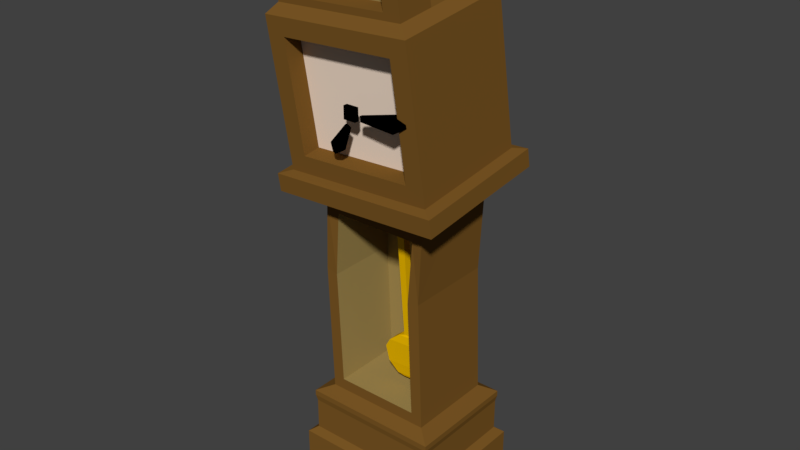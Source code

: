# Source: grandfather_clock.blend  (saved by Blender 2.79.0; exported with 4.5.12 LTS)
import bpy
from mathutils import Matrix  # noqa: F401  (used for matrix-valued properties, if any)

bpy.ops.wm.read_factory_settings(use_empty=True)
scene = bpy.context.scene
scene.name = 'Scene'

# ---- collections
col_collection_1 = bpy.data.collections.new('Collection 1'); scene.collection.children.link(col_collection_1)

# ---- materials (node trees are filled in below, after node groups)
mat_material = bpy.data.materials.new('Material')
mat_material.alpha_threshold = 0.0
mat_material.use_transparent_shadow = False
mat_material.diffuse_color = (0.196, 0.09442, 0.01835, 1.0)
mat_material.roughness = 0.5
mat_material.line_color = (0.0, 0.0, 0.0, 1.0)
mat_material_001 = bpy.data.materials.new('Material.001')
mat_material_001.alpha_threshold = 0.0
mat_material_001.use_transparent_shadow = False
mat_material_001.diffuse_color = (0.0, 0.0, 0.0, 1.0)
mat_material_001.roughness = 0.5
mat_material_002 = bpy.data.materials.new('Material.002')
mat_material_002.alpha_threshold = 0.0
mat_material_002.use_transparent_shadow = False
mat_material_002.diffuse_color = (0.9404, 0.7644, 0.6222, 1.0)
mat_material_002.roughness = 0.5
mat_material_003 = bpy.data.materials.new('Material.003')
mat_material_003.alpha_threshold = 0.0
mat_material_003.use_transparent_shadow = False
mat_material_003.diffuse_color = (0.3588, 0.2573, 0.08493, 1.0)
mat_material_003.roughness = 0.5
mat_material_004 = bpy.data.materials.new('Material.004')
mat_material_004.alpha_threshold = 0.0
mat_material_004.use_transparent_shadow = False
mat_material_004.diffuse_color = (0.8, 0.4655, 0.0, 1.0)
mat_material_004.roughness = 0.5
mat_material_004.specular_intensity = 1.0

# ---- material node trees

# ---- world
world_world = bpy.data.worlds.new('World'); scene.world = world_world
world_world.color = (0.05088, 0.05088, 0.05088)
world_world.use_sun_shadow = False
world_world.sun_shadow_jitter_overblur = 0.0
world_world.cycles.sampling_method = 'MANUAL'

# ---- meshes
me_cube_004 = bpy.data.meshes.new('Cube.004')
me_cube_004.from_pydata([(-0.0566, -0.05127, 5.745), (-0.07921, -0.06941, 11.83), (-0.0566, 0.05127, 5.745), (-0.07921, 0.06941, 11.83), (0.03699, -0.05127, 5.745), (0.0596, -0.06941, 11.83), (0.03699, 0.05127, 5.745), (0.0596, 0.06941, 11.83), (-0.1512, 0.07028, 5.689), (-0.1512, -0.07028, 5.689), (0.1316, 0.07028, 5.689), (0.1316, -0.07028, 5.689), (-0.3208, 0.09248, 5.384), (-0.3208, -0.09248, 5.384), (0.3012, 0.09248, 5.384), (0.3012, -0.09248, 5.384), (-0.4108, 0.08952, 5.049), (-0.4108, -0.08952, 5.049), (0.3912, 0.08952, 5.049), (0.3912, -0.08952, 5.049), (-0.3682, 0.08334, 4.448), (-0.3682, -0.08334, 4.448), (0.3486, 0.08334, 4.448), (0.3486, -0.08334, 4.448), (-0.2185, 0.0652, 4.02), (-0.2185, -0.0652, 4.02), (0.1989, 0.0652, 4.02), (0.1989, -0.0652, 4.02), (-0.09897, 0.05245, 3.93), (-0.09897, -0.05245, 3.93), (0.07936, 0.05245, 3.93), (0.07936, -0.05245, 3.93)], [], [(0, 1, 3, 2), (2, 3, 7, 6), (6, 7, 5, 4), (4, 5, 1, 0), (2, 6, 10, 8), (7, 3, 1, 5), (11, 9, 13, 15), (0, 2, 8, 9), (6, 4, 11, 10), (4, 0, 9, 11), (14, 15, 19, 18), (8, 10, 14, 12), (10, 11, 15, 14), (9, 8, 12, 13), (18, 19, 23, 22), (13, 12, 16, 17), (15, 13, 17, 19), (12, 14, 18, 16), (23, 21, 25, 27), (17, 16, 20, 21), (19, 17, 21, 23), (16, 18, 22, 20), (26, 27, 31, 30), (20, 22, 26, 24), (22, 23, 27, 26), (21, 20, 24, 25), (28, 30, 31, 29), (25, 24, 28, 29), (27, 25, 29, 31), (24, 26, 30, 28)])
me_cube_004.polygons.foreach_set('material_index', [4, 4, 4, 4, 4, 4, 4, 4, 4, 4, 4, 4, 4, 4, 4, 4, 4, 4, 4, 4, 4, 4, 4, 4, 4, 4, 4, 4, 4, 4])
_uv = me_cube_004.uv_layers.new(name='UVMap')
_uv.uv.foreach_set('vector', [0.8275, 0.0, 0.8356, 0.7684, 0.7739, 0.7684, 0.7819, 0.0, 0.5285, 0.7694, 0.6505, 0.0, 0.7122, 0.00086, 0.57, 0.77, 0.7658, 0.0, 0.7739, 0.7702, 0.7122, 0.7702, 0.7202, 0.0, 0.214, 0.23, 0.3561, 0.9991, 0.2945, 1.0, 0.1724, 0.2306, 0.5285, 0.7694, 0.57, 0.77, 0.6108, 0.7778, 0.4852, 0.776, 0.8935, 0.2116, 0.9552, 0.2116, 0.9552, 0.2292, 0.8935, 0.2292, 0.2547, 0.2222, 0.1292, 0.224, 0.04722, 0.1863, 0.3234, 0.1825, 0.8935, 0.2446, 0.8935, 0.2316, 0.9356, 0.2292, 0.9356, 0.247, 0.8935, 0.2624, 0.8935, 0.2494, 0.9356, 0.247, 0.9356, 0.2648, 0.214, 0.23, 0.1724, 0.2306, 0.1292, 0.224, 0.2547, 0.2222, 1.0, 0.1732, 0.9178, 0.1732, 0.9191, 0.1313, 0.9987, 0.1313, 0.4852, 0.776, 0.6108, 0.7778, 0.6795, 0.8175, 0.4033, 0.8137, 0.9901, 0.211, 0.9277, 0.211, 0.9178, 0.1732, 1.0, 0.1732, 0.9079, 0.2116, 0.8454, 0.2116, 0.8356, 0.1715, 0.9178, 0.1715, 0.9987, 0.1313, 0.9191, 0.1313, 0.9219, 0.05496, 0.9959, 0.05496, 0.9178, 0.1715, 0.8356, 0.1715, 0.8369, 0.1284, 0.9165, 0.1284, 0.3234, 0.1825, 0.04722, 0.1863, 0.0, 0.1446, 0.3561, 0.1396, 0.4033, 0.8137, 0.6795, 0.8175, 0.7122, 0.8604, 0.3561, 0.8554, 0.3241, 0.06386, 0.005877, 0.0683, 0.06304, 0.01322, 0.2483, 0.01063, 0.9165, 0.1284, 0.8369, 0.1284, 0.8396, 0.05281, 0.9137, 0.05281, 0.3561, 0.1396, 0.0, 0.1446, 0.005877, 0.0683, 0.3241, 0.06386, 0.3561, 0.8554, 0.7122, 0.8604, 0.6802, 0.9361, 0.362, 0.9317, 0.8356, 0.2116, 0.8935, 0.2116, 0.8879, 0.2267, 0.8412, 0.2267, 0.362, 0.9317, 0.6802, 0.9361, 0.6044, 0.9894, 0.4191, 0.9868, 0.9959, 0.05496, 0.9219, 0.05496, 0.9299, 0.0, 0.9879, 0.0, 0.9137, 0.05281, 0.8396, 0.05281, 0.8477, 0.0, 0.9057, 0.0, 0.8412, 0.2493, 0.8412, 0.2267, 0.8879, 0.2267, 0.8879, 0.2493, 0.8935, 0.2645, 0.8356, 0.2645, 0.8412, 0.2493, 0.8879, 0.2493, 0.2483, 0.01063, 0.06304, 0.01322, 0.1142, 0.001105, 0.1933, 0.0, 0.4191, 0.9868, 0.6044, 0.9894, 0.5494, 1.0, 0.4702, 0.9989])
me_cube_004.materials.append(mat_material)
me_cube_004.materials.append(mat_material_001)
me_cube_004.materials.append(mat_material_002)
me_cube_004.materials.append(mat_material_003)
me_cube_004.materials.append(mat_material_004)
me_cube_004.use_remesh_preserve_volume = False
me_cube_004.use_remesh_preserve_attributes = False
me_cube_004.use_mirror_vertex_groups = False
me_cube_004.update()
me_cube_003 = bpy.data.meshes.new('Cube.003')
me_cube_003.from_pydata([(-0.09975, -1.051, 14.89), (-0.09975, -1.051, 15.37), (-0.09975, -0.9833, 14.89), (-0.09975, -0.9833, 15.37), (0.09975, -1.051, 14.89), (0.09975, -1.051, 15.37), (0.09975, -0.9833, 14.89), (0.09975, -0.9833, 15.37)], [], [(0, 1, 3, 2), (2, 3, 7, 6), (6, 7, 5, 4), (4, 5, 1, 0), (2, 6, 4, 0), (7, 3, 1, 5)])
me_cube_003.polygons.foreach_set('material_index', [1, 1, 1, 1, 1, 1])
_uv = me_cube_003.uv_layers.new(name='UVMap')
_uv.uv.foreach_set('vector', [0.7744, 1.0, 0.7744, 0.0, 0.8872, 0.0, 0.8872, 1.0, 0.3308, 1.0, 0.3308, 0.0, 0.6616, 0.0, 0.6616, 1.0, 0.6616, 1.0, 0.6616, 0.0, 0.7744, 0.0, 0.7744, 1.0, 1.235e-07, 1.0, 0.0, 0.0, 0.3308, 0.0, 0.3308, 1.0, 1.0, 0.4133, 1.0, 0.8266, 0.8872, 0.8266, 0.8872, 0.4133, 0.8872, 0.4133, 0.8872, 1.543e-08, 1.0, 0.0, 1.0, 0.4133])
me_cube_003.materials.append(mat_material)
me_cube_003.materials.append(mat_material_001)
me_cube_003.materials.append(mat_material_002)
me_cube_003.materials.append(mat_material_003)
me_cube_003.materials.append(mat_material_004)
me_cube_003.use_remesh_preserve_volume = False
me_cube_003.use_remesh_preserve_attributes = False
me_cube_003.use_mirror_vertex_groups = False
me_cube_003.update()
me_cube_002 = bpy.data.meshes.new('Cube.002')
me_cube_002.from_pydata([(-0.2043, -0.0171, 0.162), (-0.2038, -0.0171, -0.03924), (-0.2043, 0.02217, 0.162), (-0.2038, 0.02217, -0.03924), (-0.7809, -0.05386, 0.3257), (-0.7797, -0.05386, -0.252), (-0.7809, 0.05893, 0.3257), (-0.7797, 0.05893, -0.252), (-0.9755, 0.01568, -0.0388), (-0.9757, 0.01568, 0.09593), (-0.9757, -0.01062, 0.09593), (-0.9755, -0.01062, -0.0388)], [], [(0, 1, 3, 2), (2, 3, 7, 6), (5, 4, 10, 11), (4, 5, 1, 0), (2, 6, 4, 0), (7, 3, 1, 5), (9, 8, 11, 10), (4, 6, 9, 10), (7, 5, 11, 8), (6, 7, 8, 9)])
me_cube_002.polygons.foreach_set('material_index', [1, 1, 1, 1, 1, 1, 1, 1, 1, 1])
_uv = me_cube_002.uv_layers.new(name='UVMap')
_uv.uv.foreach_set('vector', [0.09427, 0.7841, 0.09427, 0.6251, 0.1271, 0.6251, 0.1271, 0.7841, 0.2952, 0.0, 0.4529, 0.05517, 0.4529, 0.5369, 0.0, 0.3784, 0.9057, 0.08823, 0.4529, 0.2467, 0.5752, 0.03695, 0.6808, 0.0, 0.4529, 0.2467, 0.9057, 0.08823, 0.9057, 0.5699, 0.748, 0.6251, 0.9142, 0.5116, 0.9057, 0.3137, 0.9995, 0.3232, 0.9469, 0.5149, 0.9057, 1.0, 0.9365, 0.5149, 0.9693, 0.5149, 1.0, 1.0, 0.9685, 0.08059, 0.9776, 0.0, 0.9995, 0.002212, 0.9903, 0.0828, 0.9995, 0.3232, 0.9057, 0.3137, 0.9685, 0.08059, 0.9903, 0.0828, 0.09427, 0.8538, 0.0, 0.8538, 0.03614, 0.6251, 0.05812, 0.6251, 0.0, 0.3784, 0.4529, 0.5369, 0.228, 0.6251, 0.1224, 0.5881])
me_cube_002.materials.append(mat_material)
me_cube_002.materials.append(mat_material_001)
me_cube_002.materials.append(mat_material_002)
me_cube_002.materials.append(mat_material_003)
me_cube_002.materials.append(mat_material_004)
me_cube_002.use_remesh_preserve_volume = False
me_cube_002.use_remesh_preserve_attributes = False
me_cube_002.use_mirror_vertex_groups = False
me_cube_002.update()
me_cube_001 = bpy.data.meshes.new('Cube.001')
me_cube_001.from_pydata([(0.1996, 0.02848, -0.01165), (0.1996, 0.02848, 0.1948), (0.1996, 0.07058, -0.01165), (0.1996, 0.07058, 0.1948), (0.5882, -0.0006394, -0.1544), (0.5882, -0.0006394, 0.3376), (0.5882, 0.09969, -0.1544), (0.5882, 0.09969, 0.3376), (0.72, 0.06123, 0.149), (0.72, 0.06123, 0.03422), (0.72, 0.03783, 0.03422), (0.72, 0.03783, 0.149)], [], [(0, 1, 3, 2), (2, 3, 7, 6), (5, 4, 10, 11), (4, 5, 1, 0), (2, 6, 4, 0), (7, 3, 1, 5), (9, 8, 11, 10), (4, 6, 9, 10), (7, 5, 11, 8), (6, 7, 8, 9)])
me_cube_001.polygons.foreach_set('material_index', [1, 1, 1, 1, 1, 1, 1, 1, 1, 1])
_uv = me_cube_001.uv_layers.new(name='UVMap')
_uv.uv.foreach_set('vector', [0.4352, 0.7829, 0.4352, 0.5669, 0.4809, 0.5669, 0.4809, 0.7829, 0.7902, 0.0, 1.0, 0.07536, 1.0, 0.5034, 0.5, 0.3238, 0.5, 0.06353, 0.0, 0.2431, 0.1406, 0.04188, 0.2572, 0.0, 0.0, 0.2431, 0.5, 0.06353, 0.5, 0.4916, 0.2902, 0.5669, 0.186, 0.5669, 0.2176, 1.0, 0.1088, 1.0, 0.1404, 0.5669, 0.0, 1.0, 0.03157, 0.5669, 0.07723, 0.5669, 0.1088, 1.0, 0.2593, 0.6653, 0.2593, 0.5669, 0.2847, 0.5669, 0.2847, 0.6653, 0.3264, 0.906, 0.2176, 0.906, 0.2593, 0.6653, 0.2847, 0.6653, 0.4352, 0.8076, 0.3264, 0.8076, 0.3681, 0.5669, 0.3935, 0.5669, 0.5, 0.3238, 1.0, 0.5034, 0.7572, 0.5669, 0.6406, 0.525])
me_cube_001.materials.append(mat_material)
me_cube_001.materials.append(mat_material_001)
me_cube_001.materials.append(mat_material_002)
me_cube_001.materials.append(mat_material_003)
me_cube_001.materials.append(mat_material_004)
me_cube_001.use_remesh_preserve_volume = False
me_cube_001.use_remesh_preserve_attributes = False
me_cube_001.use_mirror_vertex_groups = False
me_cube_001.update()
me_cube = bpy.data.meshes.new('Cube')
me_cube.from_pydata([(1.221, 1.0, -1.0), (1.221, -1.0, -1.0), (-1.221, -1.0, -1.0), (-1.221, 1.0, -1.0), (1.221, 1.0, 1.0), (1.221, -1.0, 1.0), (-1.221, -1.0, 1.0), (-1.221, 1.0, 1.0), (1.092, 0.8942, 1.225), (1.092, -0.8942, 1.225), (-1.092, 0.8942, 1.225), (-1.092, -0.8942, 1.225), (1.092, 0.8942, 2.473), (1.092, -0.8942, 2.473), (-1.092, 0.8942, 2.473), (-1.092, -0.8942, 2.473), (1.115, 0.9133, 2.71), (1.115, -0.9133, 2.71), (-1.115, 0.9133, 2.71), (-1.115, -0.9133, 2.71), (1.115, 0.9133, 2.927), (1.115, -0.9133, 2.927), (-1.115, 0.9133, 2.927), (-1.115, -0.9133, 2.927), (0.8722, 0.7145, 3.202), (0.6819, -0.7145, 3.646), (-0.8722, 0.7145, 3.202), (-0.6819, -0.7145, 3.646), (0.8786, 0.6886, 11.41), (0.6878, -0.724, 10.65), (-0.8769, 0.6848, 11.37), (-0.6834, -0.7286, 10.65), (0.9781, 0.7492, 11.72), (0.9815, -0.8559, 11.38), (-0.9805, 0.7468, 11.62), (-0.9761, -0.8569, 11.26), (0.9717, 0.727, 12.09), (0.975, -0.8737, 11.73), (-0.9837, 0.7242, 11.96), (-0.9796, -0.8746, 11.58), (1.368, 1.069, 12.38), (1.375, -1.181, 11.75), (-1.393, 1.076, 12.05), (-1.386, -1.173, 11.41), (1.353, 1.036, 13.07), (1.361, -1.214, 12.44), (-1.408, 1.043, 12.73), (-1.4, -1.206, 12.1), (1.173, 0.8857, 13.1), (0.88, -1.103, 13.19), (-1.23, 0.8922, 12.8), (-0.9532, -1.098, 12.96), (1.055, 0.6167, 18.69), (0.7905, -1.307, 17.43), (-1.348, 0.6232, 18.39), (-1.043, -1.302, 17.2), (0.8902, 0.4723, 18.97), (0.6289, -1.24, 18.72), (-1.197, 0.478, 18.71), (-0.9357, -1.236, 18.53), (1.221, 0.0, -1.0), (-1.221, 2.384e-07, -1.0), (1.221, -4.768e-07, 1.0), (-1.221, 2.384e-07, 1.0), (1.092, -4.768e-07, 1.225), (-1.092, 2.384e-07, 1.225), (1.092, -4.768e-07, 2.473), (-1.092, 2.384e-07, 2.473), (1.115, -4.768e-07, 2.71), (-1.115, 1.192e-07, 2.71), (1.115, -4.768e-07, 2.927), (-1.115, 1.192e-07, 2.927), (0.8722, -4.768e-07, 3.202), (-0.8722, 1.192e-07, 3.202), (0.8809, -0.04162, 11.33), (-0.8759, -0.0447, 11.24), (0.9781, -0.06319, 11.59), (-0.9782, -0.06345, 11.44), (0.9723, -0.08023, 11.93), (-0.982, -0.07871, 11.77), (1.371, -0.05595, 12.07), (-1.39, -0.04845, 11.73), (1.357, -0.08896, 12.75), (-1.404, -0.08146, 12.41), (1.176, -0.09296, 12.82), (-1.227, -0.08643, 12.53), (1.058, -0.362, 18.41), (-1.345, -0.3555, 18.12), (0.8937, -0.6305, 18.66), (-1.193, -0.6249, 18.4), (0.8685, -0.6881, 19.85), (0.6099, -1.283, 19.62), (-1.217, -1.28, 19.43), (-1.219, -0.6824, 19.6), (1.179, -1.072, 12.55), (-1.223, -1.065, 12.25), (1.061, -1.341, 18.14), (-1.341, -1.334, 17.84), (0.8791, -0.8125, 13.27), (-0.9542, -0.8076, 13.05), (0.7896, -1.017, 17.51), (-1.044, -1.012, 17.28), (0.8722, -0.7145, 3.202), (-0.8722, -0.7145, 3.202), (0.8823, -0.7531, 11.15), (-0.874, -0.7559, 11.09), (0.6819, 0.4492, 3.646), (-0.6819, 0.4492, 3.646), (0.6853, 0.4597, 10.73), (-0.6851, 0.4539, 10.73), (0.6027, -0.7292, 20.69), (0.3657, -1.321, 20.39), (-0.9876, -1.323, 20.33), (-0.9895, -0.7249, 20.5), (0.1336, -0.7625, 21.35), (-0.003184, -1.347, 20.91), (-0.3991, -1.346, 20.86), (-0.5507, -0.7606, 21.27), (0.8956, -1.228, 18.49), (-1.191, -1.223, 18.24), (-0.9547, -1.279, 19.43), (0.8704, -1.286, 19.69), (-0.7442, -1.318, 20.25), (0.6046, -1.327, 20.52), (0.1355, -1.36, 21.19), (-0.5488, -1.358, 21.1), (0.609, -0.9979, 19.7), (-0.9556, -0.9936, 19.51), (0.3648, -1.036, 20.47), (-0.7451, -1.033, 20.33), (0.628, -0.9546, 18.8), (-0.9366, -0.9503, 18.61), (-0.004095, -1.062, 20.99), (-0.4001, -1.061, 20.94), (0.7909, -0.7145, 8.266), (-0.9535, -0.7145, 8.266), (0.7909, 0.7145, 8.266), (-0.9535, 0.7145, 8.266), (-0.9535, 1.192e-07, 8.266), (0.7909, -4.768e-07, 8.266), (0.6007, -0.7145, 8.137), (-0.7632, -0.7145, 8.137), (0.6007, 0.4492, 8.137), (-0.7632, 0.4492, 8.137)], [], [(60, 1, 2, 61), (63, 6, 11, 65), (60, 62, 5, 1), (1, 5, 6, 2), (61, 63, 7, 3), (4, 0, 3, 7), (65, 11, 15, 67), (4, 7, 10, 8), (6, 5, 9, 11), (62, 4, 8, 64), (15, 13, 17, 19), (8, 10, 14, 12), (11, 9, 13, 15), (64, 8, 12, 66), (69, 19, 23, 71), (66, 12, 16, 68), (67, 15, 19, 69), (12, 14, 18, 16), (20, 22, 26, 24), (16, 18, 22, 20), (19, 17, 21, 23), (68, 16, 20, 70), (140, 29, 108, 142), (23, 21, 102, 103), (70, 20, 24, 72), (71, 23, 103, 73), (75, 105, 35, 77), (139, 136, 28, 74), (138, 135, 105, 75), (136, 137, 30, 28), (35, 33, 37, 39), (28, 30, 34, 32), (105, 104, 33, 35), (74, 28, 32, 76), (39, 37, 41, 43), (76, 32, 36, 78), (77, 35, 39, 79), (32, 34, 38, 36), (81, 43, 47, 83), (78, 36, 40, 80), (79, 39, 43, 81), (36, 38, 42, 40), (47, 45, 94, 95), (40, 42, 46, 44), (43, 41, 45, 47), (80, 40, 44, 82), (84, 48, 52, 86), (82, 44, 48, 84), (83, 47, 95, 85), (44, 46, 50, 48), (87, 97, 119, 89), (85, 95, 97, 87), (48, 50, 54, 52), (49, 53, 100, 98), (88, 89, 93, 90), (52, 54, 58, 56), (97, 96, 118, 119), (86, 52, 56, 88), (96, 86, 88, 118), (56, 58, 89, 88), (50, 85, 87, 54), (54, 87, 89, 58), (46, 83, 85, 50), (45, 82, 84, 94), (94, 84, 86, 96), (41, 80, 82, 45), (38, 79, 81, 42), (37, 78, 80, 41), (42, 81, 83, 46), (34, 77, 79, 38), (33, 76, 78, 37), (104, 74, 76, 33), (137, 138, 75, 30), (134, 139, 74, 104), (30, 75, 77, 34), (22, 71, 73, 26), (21, 70, 72, 102), (17, 68, 70, 21), (14, 67, 69, 18), (13, 66, 68, 17), (18, 69, 71, 22), (9, 64, 66, 13), (5, 62, 64, 9), (10, 65, 67, 14), (2, 6, 63, 61), (0, 4, 62, 60), (7, 63, 65, 10), (0, 60, 61, 3), (89, 119, 92, 93), (116, 122, 129, 133), (118, 88, 90, 121), (49, 51, 95, 94), (55, 53, 96, 97), (53, 49, 94, 96), (51, 55, 97, 95), (99, 98, 100, 101), (51, 49, 98, 99), (55, 51, 99, 101), (53, 55, 101, 100), (25, 27, 103, 102), (31, 29, 104, 105), (140, 25, 102, 134), (141, 31, 105, 135), (143, 142, 108, 109), (27, 25, 106, 107), (141, 27, 107, 143), (29, 31, 109, 108), (93, 92, 112, 113), (113, 112, 125, 117), (121, 90, 110, 123), (90, 93, 113, 110), (120, 59, 131, 127), (114, 117, 125, 124), (123, 110, 114, 124), (110, 113, 117, 114), (122, 120, 127, 129), (57, 59, 119, 118), (59, 120, 92, 119), (91, 57, 118, 121), (120, 122, 112, 92), (111, 91, 121, 123), (116, 115, 124, 125), (122, 116, 125, 112), (115, 111, 123, 124), (131, 130, 126, 127), (127, 126, 128, 129), (129, 128, 132, 133), (91, 111, 128, 126), (57, 91, 126, 130), (59, 57, 130, 131), (111, 115, 132, 128), (115, 116, 133, 132), (31, 141, 143, 109), (107, 106, 142, 143), (27, 141, 135, 103), (29, 140, 134, 104), (102, 72, 139, 134), (26, 73, 138, 137), (24, 26, 137, 136), (73, 103, 135, 138), (72, 24, 136, 139), (25, 140, 142, 106)])
me_cube.polygons.foreach_set('material_index', [0, 0, 0, 0, 0, 0, 0, 0, 0, 0, 0, 0, 0, 0, 0, 0, 0, 0, 0, 0, 0, 0, 3, 0, 0, 0, 0, 0, 0, 0, 0, 0, 0, 0, 0, 0, 0, 0, 0, 0, 0, 0, 0, 0, 0, 0, 0, 0, 0, 0, 0, 0, 0, 0, 0, 0, 0, 0, 0, 0, 0, 0, 0, 0, 0, 0, 0, 0, 0, 0, 0, 0, 0, 0, 0, 0, 0, 0, 0, 0, 0, 0, 0, 0, 0, 0, 0, 0, 0, 0, 0, 0, 0, 0, 0, 2, 0, 0, 0, 0, 0, 0, 0, 3, 3, 3, 3, 0, 0, 0, 0, 0, 0, 0, 0, 0, 0, 0, 0, 0, 0, 0, 0, 0, 3, 3, 3, 0, 0, 0, 0, 0, 3, 3, 0, 0, 0, 0, 0, 0, 0, 3])
_uv = me_cube.uv_layers.new(name='UVMap')
_uv.uv.foreach_set('vector', [0.9343, 0.7751, 0.9928, 0.7751, 0.9928, 0.92, 0.9343, 0.92, 0.344, 0.6281, 0.2855, 0.6281, 0.2917, 0.6145, 0.344, 0.6145, 0.4609, 7.072e-09, 0.4609, 0.1186, 0.4024, 0.1186, 0.4024, 1.414e-08, 0.0, 0.7467, 0.0, 0.628, 0.1428, 0.628, 0.1428, 0.7467, 0.344, 0.7467, 0.344, 0.6281, 0.4024, 0.6281, 0.4024, 0.7467, 0.2855, 0.628, 0.2855, 0.7467, 0.1428, 0.7467, 0.1428, 0.628, 0.344, 0.6145, 0.2917, 0.6145, 0.2917, 0.5405, 0.344, 0.5405, 0.2855, 0.628, 0.1428, 0.628, 0.1503, 0.6145, 0.278, 0.6145, 0.1428, 0.628, 0.0, 0.628, 0.00755, 0.6146, 0.1352, 0.6146, 0.4609, 0.1186, 0.5194, 0.1186, 0.5132, 0.1322, 0.4609, 0.1322, 0.1352, 0.5406, 0.00755, 0.5406, 0.006188, 0.5265, 0.1366, 0.5265, 0.278, 0.6145, 0.1503, 0.6145, 0.1503, 0.5405, 0.278, 0.5405, 0.1352, 0.6146, 0.00755, 0.6146, 0.00755, 0.5406, 0.1352, 0.5406, 0.4609, 0.1322, 0.5132, 0.1322, 0.5132, 0.2062, 0.4609, 0.2062, 0.344, 0.5265, 0.2906, 0.5265, 0.2906, 0.5137, 0.344, 0.5137, 0.4609, 0.2062, 0.5132, 0.2062, 0.5143, 0.2202, 0.4609, 0.2202, 0.344, 0.5405, 0.2917, 0.5405, 0.2906, 0.5265, 0.344, 0.5265, 0.278, 0.5405, 0.1503, 0.5405, 0.1489, 0.5265, 0.2793, 0.5265, 0.2793, 0.5136, 0.1489, 0.5136, 0.1631, 0.497, 0.2651, 0.497, 0.2793, 0.5265, 0.1489, 0.5265, 0.1489, 0.5136, 0.2793, 0.5136, 0.1366, 0.5265, 0.006188, 0.5265, 0.006188, 0.5137, 0.1366, 0.5137, 0.4609, 0.2202, 0.5143, 0.2202, 0.5143, 0.2331, 0.4609, 0.2331, 0.8078, 0.7282, 0.8078, 0.9345, 0.7398, 0.9345, 0.7398, 0.7282, 0.1366, 0.5137, 0.006188, 0.5137, 0.02038, 0.4972, 0.1224, 0.4972, 0.4609, 0.2331, 0.5143, 0.2331, 0.5027, 0.2497, 0.4609, 0.2497, 0.344, 0.5137, 0.2906, 0.5137, 0.3022, 0.497, 0.344, 0.497, 0.344, 0.03148, 0.3022, 0.03148, 0.2973, 0.01939, 0.344, 0.01939, 0.4609, 0.4825, 0.5027, 0.4825, 0.5027, 0.7152, 0.4609, 0.7152, 0.344, 0.2642, 0.3022, 0.2642, 0.3022, 0.03148, 0.344, 0.03148, 0.2651, 0.2643, 0.1631, 0.2643, 0.1631, 0.03152, 0.2651, 0.03152, 0.1284, 0.0194, 0.0144, 0.0194, 0.0144, 0.0, 0.1284, 0.0, 0.2651, 0.03152, 0.1631, 0.03152, 0.1571, 0.01939, 0.2711, 0.01939, 0.1224, 0.03159, 0.02038, 0.03159, 0.0144, 0.0194, 0.1284, 0.0194, 0.4609, 0.7152, 0.5027, 0.7152, 0.5076, 0.7273, 0.4609, 0.7273, 0.1158, 0.8865, 0.1158, 0.7709, 0.1324, 0.7467, 0.1324, 0.9107, 0.4609, 0.7273, 0.5076, 0.7273, 0.5076, 0.7467, 0.4609, 0.7467, 0.344, 0.01939, 0.2973, 0.01939, 0.2973, 0.0, 0.344, 0.0, 0.2711, 0.01939, 0.1571, 0.01939, 0.1571, 5.658e-08, 0.2711, 0.0, 0.9713, 0.3552, 0.9713, 0.4223, 0.9309, 0.4223, 0.9309, 0.3552, 0.06908, 0.7709, 0.0224, 0.7709, 0.0, 0.7467, 0.06621, 0.7467, 0.06908, 0.8865, 0.1158, 0.8865, 0.1324, 0.9107, 0.06621, 0.9107, 0.0224, 0.7709, 0.0224, 0.8865, 6.97e-09, 0.9107, 0.0, 0.7467, 0.2752, 0.7467, 0.2752, 0.9107, 0.2666, 0.9, 0.2666, 0.7573, 0.9309, 0.288, 0.9309, 0.452, 0.8905, 0.452, 0.8905, 0.288, 0.8905, 0.288, 0.8905, 0.124, 0.9309, 0.124, 0.9309, 0.288, 0.9713, 0.1912, 0.9713, 0.2583, 0.9309, 0.2583, 0.9309, 0.1912, 0.8329, 0.0, 0.8905, 0.0, 0.8905, 0.334, 0.8329, 0.334, 0.209, 0.9107, 0.1428, 0.9107, 0.1514, 0.9, 0.209, 0.9, 0.209, 0.7467, 0.2752, 0.7467, 0.2666, 0.7573, 0.209, 0.7573, 0.1428, 0.9107, 0.1428, 0.7467, 0.1514, 0.7573, 0.1514, 0.9, 0.7176, 0.1878, 0.66, 0.1878, 0.6676, 0.1672, 0.7028, 0.1672, 0.7176, 0.5218, 0.66, 0.5218, 0.66, 0.1878, 0.7176, 0.1878, 0.66, 0.8752, 0.5194, 0.8752, 0.5194, 0.5412, 0.66, 0.5412, 0.4993, 1.0, 0.4993, 0.7467, 0.5164, 0.7467, 0.5164, 1.0, 0.4077, 0.9129, 0.2855, 0.9129, 0.2855, 0.8415, 0.4077, 0.8415, 0.66, 0.5412, 0.5194, 0.5412, 0.5286, 0.5207, 0.6508, 0.5207, 0.66, 0.1866, 0.5194, 0.1866, 0.5286, 0.1662, 0.6508, 0.1662, 0.8329, 0.334, 0.8905, 0.334, 0.8829, 0.3545, 0.818, 0.3545, 0.7753, 0.334, 0.8329, 0.334, 0.818, 0.3545, 0.7828, 0.3545, 0.8905, 0.124, 0.8905, 0.0, 0.9554, 2.122e-08, 0.9554, 0.124, 0.7753, 0.5218, 0.7176, 0.5218, 0.7176, 0.1878, 0.7753, 0.1878, 0.7753, 0.1878, 0.7176, 0.1878, 0.7028, 0.1672, 0.7677, 0.1672, 0.1428, 0.7467, 0.209, 0.7467, 0.209, 0.7573, 0.1514, 0.7573, 0.2752, 0.9107, 0.209, 0.9107, 0.209, 0.9, 0.2666, 0.9, 0.7753, 0.0, 0.8329, 0.0, 0.8329, 0.334, 0.7753, 0.334, 0.9713, 0.124, 0.9713, 0.1912, 0.9309, 0.1912, 0.9309, 0.124, 0.0224, 0.8865, 0.06908, 0.8865, 0.06621, 0.9107, 6.97e-09, 0.9107, 0.1158, 0.7709, 0.06908, 0.7709, 0.06621, 0.7467, 0.1324, 0.7467, 0.9713, 0.288, 0.9713, 0.3552, 0.9309, 0.3552, 0.9309, 0.288, 0.3907, 0.01939, 0.344, 0.01939, 0.344, 0.0, 0.3907, 0.0, 0.4142, 0.7273, 0.4609, 0.7273, 0.4609, 0.7467, 0.4142, 0.7467, 0.4191, 0.7152, 0.4609, 0.7152, 0.4609, 0.7273, 0.4142, 0.7273, 0.3858, 0.2642, 0.344, 0.2642, 0.344, 0.03148, 0.3858, 0.03148, 0.4191, 0.4825, 0.4609, 0.4825, 0.4609, 0.7152, 0.4191, 0.7152, 0.3858, 0.03148, 0.344, 0.03148, 0.344, 0.01939, 0.3907, 0.01939, 0.3974, 0.5137, 0.344, 0.5137, 0.344, 0.497, 0.3858, 0.497, 0.4075, 0.2331, 0.4609, 0.2331, 0.4609, 0.2497, 0.4191, 0.2497, 0.4075, 0.2202, 0.4609, 0.2202, 0.4609, 0.2331, 0.4075, 0.2331, 0.3963, 0.5405, 0.344, 0.5405, 0.344, 0.5265, 0.3974, 0.5265, 0.4086, 0.2062, 0.4609, 0.2062, 0.4609, 0.2202, 0.4075, 0.2202, 0.3974, 0.5265, 0.344, 0.5265, 0.344, 0.5137, 0.3974, 0.5137, 0.4086, 0.1322, 0.4609, 0.1322, 0.4609, 0.2062, 0.4086, 0.2062, 0.4024, 0.1186, 0.4609, 0.1186, 0.4609, 0.1322, 0.4086, 0.1322, 0.3963, 0.6145, 0.344, 0.6145, 0.344, 0.5405, 0.3963, 0.5405, 0.2855, 0.7467, 0.2855, 0.6281, 0.344, 0.6281, 0.344, 0.7467, 0.5194, 0.0, 0.5194, 0.1186, 0.4609, 0.1186, 0.4609, 7.072e-09, 0.4024, 0.6281, 0.344, 0.6281, 0.344, 0.6145, 0.3963, 0.6145, 0.8759, 0.7751, 0.9343, 0.7751, 0.9343, 0.92, 0.8759, 0.92, 0.7028, 0.1672, 0.6676, 0.1672, 0.6676, 0.09582, 0.7028, 0.09582, 0.9713, 0.5115, 0.9713, 0.4784, 0.9881, 0.4784, 0.9881, 0.5115, 0.7828, 0.3545, 0.818, 0.3545, 0.818, 0.4259, 0.7828, 0.4259, 0.536, 0.4803, 0.6434, 0.4803, 0.66, 0.5207, 0.5194, 0.5207, 0.6434, 0.227, 0.536, 0.227, 0.5194, 0.1866, 0.66, 0.1866, 0.536, 0.227, 0.536, 0.4803, 0.5194, 0.5207, 0.5194, 0.1866, 0.6434, 0.4803, 0.6434, 0.227, 0.66, 0.1866, 0.66, 0.5207, 0.9832, 0.7751, 0.8759, 0.7751, 0.8759, 0.5218, 0.9832, 0.5218, 0.4248, 0.8819, 0.4248, 0.9908, 0.4077, 0.9908, 0.4077, 0.8819, 0.9713, 0.3773, 0.9713, 0.124, 0.9884, 0.124, 0.9884, 0.3773, 0.9554, 0.1089, 0.9554, 0.0, 0.9725, 7.072e-09, 0.9725, 0.1089, 0.0315, 0.4708, 0.1112, 0.4708, 0.1224, 0.4972, 0.02038, 0.4972, 0.1112, 0.05796, 0.0315, 0.05796, 0.02038, 0.03159, 0.1224, 0.03159, 0.0315, 0.2644, 0.0315, 0.4708, 0.02038, 0.4972, 0.02038, 0.2644, 0.1112, 0.2644, 0.1112, 0.05796, 0.1224, 0.03159, 0.1224, 0.2644, 0.7398, 0.7282, 0.66, 0.7282, 0.66, 0.5218, 0.7398, 0.5218, 0.6555, 0.8752, 0.6555, 0.9561, 0.5874, 0.9561, 0.5874, 0.8752, 0.8078, 0.7282, 0.8078, 0.5218, 0.8759, 0.5218, 0.8759, 0.7282, 0.5874, 0.8752, 0.5874, 0.9561, 0.5194, 0.9561, 0.5194, 0.8752, 0.7028, 0.09582, 0.6676, 0.09582, 0.6676, 0.0435, 0.7028, 0.0435, 0.7028, 0.0435, 0.6676, 0.0435, 0.6676, 0.0, 0.7028, 0.0, 0.7828, 0.4259, 0.818, 0.4259, 0.818, 0.4783, 0.7828, 0.4783, 0.4077, 0.8415, 0.2855, 0.8415, 0.3, 0.7895, 0.3932, 0.7895, 0.9713, 0.431, 0.9713, 0.3773, 0.9881, 0.3773, 0.9881, 0.431, 0.46, 0.8819, 0.46, 0.9225, 0.4248, 0.9225, 0.4248, 0.8819, 0.7828, 0.4783, 0.818, 0.4783, 0.818, 0.5218, 0.7828, 0.5218, 0.3932, 0.7895, 0.3, 0.7895, 0.3266, 0.7467, 0.3666, 0.7467, 0.9713, 0.4784, 0.9713, 0.431, 0.9881, 0.431, 0.9881, 0.4784, 0.5439, 0.1507, 0.6355, 0.1507, 0.6508, 0.1662, 0.5286, 0.1662, 0.6355, 0.1507, 0.6355, 0.09693, 0.6508, 0.09477, 0.6508, 0.1662, 0.5439, 0.09693, 0.5439, 0.1507, 0.5286, 0.1662, 0.5286, 0.09477, 0.6355, 0.09693, 0.6222, 0.04919, 0.6363, 0.04281, 0.6508, 0.09477, 0.5572, 0.04919, 0.5439, 0.09693, 0.5286, 0.09477, 0.5431, 0.04281, 0.6013, 0.01552, 0.5781, 0.01552, 0.5697, 0.0, 0.6097, 0.0, 0.6222, 0.04919, 0.6013, 0.01552, 0.6097, 0.0, 0.6363, 0.04281, 0.5781, 0.01552, 0.5572, 0.04919, 0.5431, 0.04281, 0.5697, 0.0, 0.4993, 0.8819, 0.4077, 0.8819, 0.4077, 0.8281, 0.4993, 0.8281, 0.4993, 0.8281, 0.4077, 0.8281, 0.421, 0.7804, 0.486, 0.7804, 0.486, 0.7804, 0.421, 0.7804, 0.4419, 0.7467, 0.4651, 0.7467, 1.0, 0.5755, 1.0, 0.6229, 0.9832, 0.6229, 0.9832, 0.5755, 1.0, 0.5218, 1.0, 0.5755, 0.9832, 0.5755, 0.9832, 0.5218, 0.9477, 0.4223, 0.9477, 0.5153, 0.9309, 0.5153, 0.9309, 0.4223, 1.0, 0.6229, 1.0, 0.656, 0.9832, 0.656, 0.9832, 0.6229, 0.4768, 0.8819, 0.4768, 0.9054, 0.46, 0.9054, 0.46, 0.8819, 0.8078, 0.9345, 0.8078, 0.7282, 0.8759, 0.7282, 0.8759, 0.9345, 0.7398, 0.9347, 0.66, 0.9347, 0.66, 0.7282, 0.7398, 0.7282, 0.1112, 0.4708, 0.1112, 0.2644, 0.1224, 0.2644, 0.1224, 0.4972, 0.0315, 0.05796, 0.0315, 0.2644, 0.02038, 0.2644, 0.02038, 0.03159, 0.4191, 0.2497, 0.4609, 0.2497, 0.4609, 0.4825, 0.4191, 0.4825, 0.3858, 0.497, 0.344, 0.497, 0.344, 0.2642, 0.3858, 0.2642, 0.2651, 0.497, 0.1631, 0.497, 0.1631, 0.2643, 0.2651, 0.2643, 0.344, 0.497, 0.3022, 0.497, 0.3022, 0.2642, 0.344, 0.2642, 0.4609, 0.2497, 0.5027, 0.2497, 0.5027, 0.4825, 0.4609, 0.4825, 0.8078, 0.5218, 0.8078, 0.7282, 0.7398, 0.7282, 0.7398, 0.5218])
me_cube.materials.append(mat_material)
me_cube.materials.append(mat_material_001)
me_cube.materials.append(mat_material_002)
me_cube.materials.append(mat_material_003)
me_cube.materials.append(mat_material_004)
me_cube.use_remesh_preserve_volume = False
me_cube.use_remesh_preserve_attributes = False
me_cube.use_mirror_vertex_groups = False
me_cube.update()

# ---- objects
ob_cube_004 = bpy.data.objects.new('Cube.004', me_cube_004)
ob_cube_003 = bpy.data.objects.new('Cube.003', me_cube_003)
ob_cube_002 = bpy.data.objects.new('Cube.002', me_cube_002)
ob_cube_001 = bpy.data.objects.new('Cube.001', me_cube_001)
ob_cube = bpy.data.objects.new('Cube', me_cube)

# ---- transforms, parenting, visibility, modifiers, constraints
ob_cube_004.location = (0.334, -5.355e-09, 0.03788)
ob_cube_004.rotation_euler = (1.054e-09, -0.06744, -1.687e-08)
ob_cube_004.scale = (1.005, 1.005, 0.4154)
ob_cube_004.lock_rotations_4d = False
ob_cube_004.empty_display_type = 'ARROWS'
ob_cube_004.lineart.crease_threshold = 0.0
ob_cube_003.location = (0.0, 0.0, 0.0)
ob_cube_003.scale = (1.005, 1.005, 0.4154)
ob_cube_003.lock_rotations_4d = False
ob_cube_003.empty_display_type = 'ARROWS'
ob_cube_003.lineart.crease_threshold = 0.0
ob_cube_002.location = (-0.0007834, -1.057, 6.277)
ob_cube_002.rotation_euler = (0.0, -9.518, 0.0)
ob_cube_002.scale = (1.005, 1.005, 0.4154)
ob_cube_002.lock_rotations_4d = False
ob_cube_002.empty_display_type = 'ARROWS'
ob_cube_002.lineart.crease_threshold = 0.0
ob_cube_001.location = (-0.0007834, -1.057, 6.277)
ob_cube_001.rotation_euler = (0.0, -4.192, 0.0)
ob_cube_001.scale = (1.005, 1.005, 0.4154)
ob_cube_001.lock_rotations_4d = False
ob_cube_001.empty_display_type = 'ARROWS'
ob_cube_001.lineart.crease_threshold = 0.0
ob_cube.location = (0.0, 0.1468, 0.0)
ob_cube.scale = (1.005, 1.005, 0.4154)
ob_cube.lock_rotations_4d = False
ob_cube.empty_display_type = 'ARROWS'
ob_cube.lineart.crease_threshold = 0.0

# ---- collection membership
col_collection_1.objects.link(ob_cube_004)
col_collection_1.objects.link(ob_cube_003)
col_collection_1.objects.link(ob_cube_002)
col_collection_1.objects.link(ob_cube_001)
col_collection_1.objects.link(ob_cube)

# ---- scene / render settings (as saved in the file)
scene.frame_start = 1; scene.frame_end = 25; scene.frame_set(17)
scene.render.engine = 'BLENDER_EEVEE_NEXT'
scene.render.resolution_percentage = 50
scene.render.dither_intensity = 0.0
scene.cycles.use_denoising = False
scene.cycles.samples = 128
scene.cycles.sampling_pattern = 'TABULATED_SOBOL'
scene.cycles.use_adaptive_sampling = False
scene.cycles.use_light_tree = False
scene.cycles.blur_glossy = 0.0
scene.cycles.sample_clamp_indirect = 0.0
scene.view_settings.view_transform = 'Standard'
bpy.context.view_layer.update()

# ---- added for rendering (the .blend has no active camera and no usable light): camera, sun
cam_auto = bpy.data.cameras.new('AutoCamera')
cam_auto.lens = 50.0
cam_auto.sensor_width = 36.0
cam_auto.clip_end = 1000.0
ob_auto_camera = bpy.data.objects.new('AutoCamera', cam_auto)
scene.collection.objects.link(ob_auto_camera)
ob_auto_camera.location = (9.23823, -11.1013, 11.6313)
ob_auto_camera.rotation_euler = (1.09748, -7.21219e-08, 0.694738)
scene.camera = ob_auto_camera
light_auto_sun = bpy.data.lights.new('AutoSun', 'SUN')
light_auto_sun.energy = 3.0
light_auto_sun.angle = 0.0523599
ob_auto_sun = bpy.data.objects.new('AutoSun', light_auto_sun)
scene.collection.objects.link(ob_auto_sun)
ob_auto_sun.rotation_euler = (0.872665, 0.174533, 0.523599)
bpy.context.view_layer.update()
